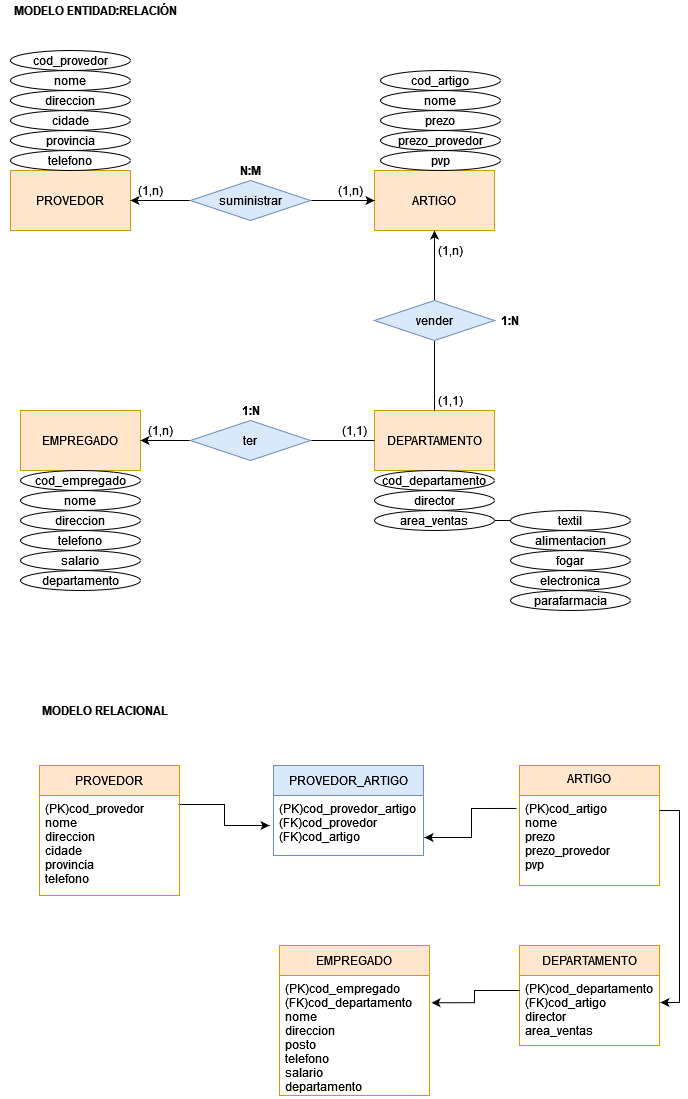

The diagram above was exported from draw.io. Its source (the exported page's mxGraphModel, read from the mxfile embedded in the PNG):
<mxGraphModel dx="1262" dy="1844" grid="1" gridSize="10" guides="1" tooltips="1" connect="1" arrows="1" fold="1" page="1" pageScale="1" pageWidth="827" pageHeight="1169" math="0" shadow="0">
  <root>
    <mxCell id="0" />
    <mxCell id="1" parent="0" />
    <mxCell id="H1yKrZ-pCtEKpMM9rXjm-3" value="PROVEDOR" style="rounded=0;whiteSpace=wrap;html=1;fillColor=#ffe6cc;strokeColor=#d79b00;" vertex="1" parent="1">
      <mxGeometry x="50" y="40" width="120" height="60" as="geometry" />
    </mxCell>
    <mxCell id="H1yKrZ-pCtEKpMM9rXjm-4" value="cod_provedor" style="ellipse;whiteSpace=wrap;html=1;" vertex="1" parent="1">
      <mxGeometry x="50" y="-80" width="120" height="20" as="geometry" />
    </mxCell>
    <mxCell id="H1yKrZ-pCtEKpMM9rXjm-5" value="nome" style="ellipse;whiteSpace=wrap;html=1;" vertex="1" parent="1">
      <mxGeometry x="50" y="-60" width="120" height="20" as="geometry" />
    </mxCell>
    <mxCell id="H1yKrZ-pCtEKpMM9rXjm-6" value="direccion" style="ellipse;whiteSpace=wrap;html=1;" vertex="1" parent="1">
      <mxGeometry x="50" y="-40" width="120" height="20" as="geometry" />
    </mxCell>
    <mxCell id="H1yKrZ-pCtEKpMM9rXjm-7" value="cidade" style="ellipse;whiteSpace=wrap;html=1;" vertex="1" parent="1">
      <mxGeometry x="50" y="-20" width="120" height="20" as="geometry" />
    </mxCell>
    <mxCell id="H1yKrZ-pCtEKpMM9rXjm-8" value="provincia" style="ellipse;whiteSpace=wrap;html=1;" vertex="1" parent="1">
      <mxGeometry x="50" width="120" height="20" as="geometry" />
    </mxCell>
    <mxCell id="H1yKrZ-pCtEKpMM9rXjm-9" value="telefono" style="ellipse;whiteSpace=wrap;html=1;" vertex="1" parent="1">
      <mxGeometry x="50" y="20" width="120" height="20" as="geometry" />
    </mxCell>
    <mxCell id="H1yKrZ-pCtEKpMM9rXjm-10" value="ARTIGO" style="rounded=0;whiteSpace=wrap;html=1;fillColor=#ffe6cc;strokeColor=#d79b00;" vertex="1" parent="1">
      <mxGeometry x="414" y="40" width="120" height="60" as="geometry" />
    </mxCell>
    <mxCell id="H1yKrZ-pCtEKpMM9rXjm-38" style="edgeStyle=orthogonalEdgeStyle;rounded=0;orthogonalLoop=1;jettySize=auto;html=1;entryX=1;entryY=0.5;entryDx=0;entryDy=0;" edge="1" parent="1" source="H1yKrZ-pCtEKpMM9rXjm-11" target="H1yKrZ-pCtEKpMM9rXjm-3">
      <mxGeometry relative="1" as="geometry" />
    </mxCell>
    <mxCell id="H1yKrZ-pCtEKpMM9rXjm-39" style="edgeStyle=orthogonalEdgeStyle;rounded=0;orthogonalLoop=1;jettySize=auto;html=1;entryX=0;entryY=0.5;entryDx=0;entryDy=0;" edge="1" parent="1" source="H1yKrZ-pCtEKpMM9rXjm-11" target="H1yKrZ-pCtEKpMM9rXjm-10">
      <mxGeometry relative="1" as="geometry" />
    </mxCell>
    <mxCell id="H1yKrZ-pCtEKpMM9rXjm-11" value="suministrar" style="rhombus;whiteSpace=wrap;html=1;fillColor=#dae8fc;strokeColor=#6c8ebf;" vertex="1" parent="1">
      <mxGeometry x="230" y="50" width="120" height="40" as="geometry" />
    </mxCell>
    <mxCell id="H1yKrZ-pCtEKpMM9rXjm-13" value="cod_artigo" style="ellipse;whiteSpace=wrap;html=1;" vertex="1" parent="1">
      <mxGeometry x="420" y="-60" width="120" height="20" as="geometry" />
    </mxCell>
    <mxCell id="H1yKrZ-pCtEKpMM9rXjm-14" value="nome" style="ellipse;whiteSpace=wrap;html=1;" vertex="1" parent="1">
      <mxGeometry x="420" y="-40" width="120" height="20" as="geometry" />
    </mxCell>
    <mxCell id="H1yKrZ-pCtEKpMM9rXjm-15" value="prezo" style="ellipse;whiteSpace=wrap;html=1;" vertex="1" parent="1">
      <mxGeometry x="420" y="-20" width="120" height="20" as="geometry" />
    </mxCell>
    <mxCell id="H1yKrZ-pCtEKpMM9rXjm-16" value="prezo_provedor" style="ellipse;whiteSpace=wrap;html=1;" vertex="1" parent="1">
      <mxGeometry x="420" width="120" height="20" as="geometry" />
    </mxCell>
    <mxCell id="H1yKrZ-pCtEKpMM9rXjm-17" value="pvp" style="ellipse;whiteSpace=wrap;html=1;" vertex="1" parent="1">
      <mxGeometry x="420" y="20" width="120" height="20" as="geometry" />
    </mxCell>
    <mxCell id="H1yKrZ-pCtEKpMM9rXjm-19" value="DEPARTAMENTO" style="rounded=0;whiteSpace=wrap;html=1;fillColor=#ffe6cc;strokeColor=#d79b00;" vertex="1" parent="1">
      <mxGeometry x="414" y="280" width="120" height="60" as="geometry" />
    </mxCell>
    <mxCell id="H1yKrZ-pCtEKpMM9rXjm-20" value="cod_departamento" style="ellipse;whiteSpace=wrap;html=1;" vertex="1" parent="1">
      <mxGeometry x="414" y="340" width="120" height="20" as="geometry" />
    </mxCell>
    <mxCell id="H1yKrZ-pCtEKpMM9rXjm-21" value="director" style="ellipse;whiteSpace=wrap;html=1;" vertex="1" parent="1">
      <mxGeometry x="414" y="360" width="120" height="20" as="geometry" />
    </mxCell>
    <mxCell id="H1yKrZ-pCtEKpMM9rXjm-22" value="area_ventas" style="ellipse;whiteSpace=wrap;html=1;" vertex="1" parent="1">
      <mxGeometry x="414" y="380" width="120" height="20" as="geometry" />
    </mxCell>
    <mxCell id="H1yKrZ-pCtEKpMM9rXjm-82" style="edgeStyle=orthogonalEdgeStyle;rounded=0;orthogonalLoop=1;jettySize=auto;html=1;exitX=0;exitY=0.5;exitDx=0;exitDy=0;entryX=1;entryY=0.5;entryDx=0;entryDy=0;endArrow=none;endFill=0;" edge="1" parent="1" source="H1yKrZ-pCtEKpMM9rXjm-25" target="H1yKrZ-pCtEKpMM9rXjm-22">
      <mxGeometry relative="1" as="geometry" />
    </mxCell>
    <mxCell id="H1yKrZ-pCtEKpMM9rXjm-25" value="textil" style="ellipse;whiteSpace=wrap;html=1;" vertex="1" parent="1">
      <mxGeometry x="550" y="380" width="120" height="20" as="geometry" />
    </mxCell>
    <mxCell id="H1yKrZ-pCtEKpMM9rXjm-26" value="alimentacion" style="ellipse;whiteSpace=wrap;html=1;" vertex="1" parent="1">
      <mxGeometry x="550" y="400" width="120" height="20" as="geometry" />
    </mxCell>
    <mxCell id="H1yKrZ-pCtEKpMM9rXjm-27" value="electronica" style="ellipse;whiteSpace=wrap;html=1;" vertex="1" parent="1">
      <mxGeometry x="550" y="440" width="120" height="20" as="geometry" />
    </mxCell>
    <mxCell id="H1yKrZ-pCtEKpMM9rXjm-28" value="parafarmacia" style="ellipse;whiteSpace=wrap;html=1;" vertex="1" parent="1">
      <mxGeometry x="550" y="460" width="120" height="20" as="geometry" />
    </mxCell>
    <mxCell id="H1yKrZ-pCtEKpMM9rXjm-29" value="fogar" style="ellipse;whiteSpace=wrap;html=1;" vertex="1" parent="1">
      <mxGeometry x="550" y="420" width="120" height="20" as="geometry" />
    </mxCell>
    <mxCell id="H1yKrZ-pCtEKpMM9rXjm-30" value="EMPREGADO" style="rounded=0;whiteSpace=wrap;html=1;fillColor=#ffe6cc;strokeColor=#d79b00;" vertex="1" parent="1">
      <mxGeometry x="60" y="280" width="120" height="60" as="geometry" />
    </mxCell>
    <mxCell id="H1yKrZ-pCtEKpMM9rXjm-31" value="cod_empregado" style="ellipse;whiteSpace=wrap;html=1;" vertex="1" parent="1">
      <mxGeometry x="60" y="340" width="120" height="20" as="geometry" />
    </mxCell>
    <mxCell id="H1yKrZ-pCtEKpMM9rXjm-32" value="nome" style="ellipse;whiteSpace=wrap;html=1;" vertex="1" parent="1">
      <mxGeometry x="60" y="360" width="120" height="20" as="geometry" />
    </mxCell>
    <mxCell id="H1yKrZ-pCtEKpMM9rXjm-33" value="direccion" style="ellipse;whiteSpace=wrap;html=1;" vertex="1" parent="1">
      <mxGeometry x="60" y="380" width="120" height="20" as="geometry" />
    </mxCell>
    <mxCell id="H1yKrZ-pCtEKpMM9rXjm-34" value="telefono" style="ellipse;whiteSpace=wrap;html=1;" vertex="1" parent="1">
      <mxGeometry x="60" y="400" width="120" height="20" as="geometry" />
    </mxCell>
    <mxCell id="H1yKrZ-pCtEKpMM9rXjm-35" value="salario" style="ellipse;whiteSpace=wrap;html=1;" vertex="1" parent="1">
      <mxGeometry x="60" y="420" width="120" height="20" as="geometry" />
    </mxCell>
    <mxCell id="H1yKrZ-pCtEKpMM9rXjm-36" value="departamento" style="ellipse;whiteSpace=wrap;html=1;" vertex="1" parent="1">
      <mxGeometry x="60" y="440" width="120" height="20" as="geometry" />
    </mxCell>
    <mxCell id="H1yKrZ-pCtEKpMM9rXjm-46" style="edgeStyle=orthogonalEdgeStyle;rounded=0;orthogonalLoop=1;jettySize=auto;html=1;exitX=0;exitY=0.5;exitDx=0;exitDy=0;entryX=1;entryY=0.5;entryDx=0;entryDy=0;" edge="1" parent="1" source="H1yKrZ-pCtEKpMM9rXjm-40" target="H1yKrZ-pCtEKpMM9rXjm-30">
      <mxGeometry relative="1" as="geometry" />
    </mxCell>
    <mxCell id="H1yKrZ-pCtEKpMM9rXjm-47" style="edgeStyle=orthogonalEdgeStyle;rounded=0;orthogonalLoop=1;jettySize=auto;html=1;entryX=0;entryY=0.5;entryDx=0;entryDy=0;endArrow=none;endFill=0;" edge="1" parent="1" source="H1yKrZ-pCtEKpMM9rXjm-40" target="H1yKrZ-pCtEKpMM9rXjm-19">
      <mxGeometry relative="1" as="geometry" />
    </mxCell>
    <mxCell id="H1yKrZ-pCtEKpMM9rXjm-40" value="ter" style="rhombus;whiteSpace=wrap;html=1;fillColor=#dae8fc;strokeColor=#6c8ebf;" vertex="1" parent="1">
      <mxGeometry x="230" y="290" width="120" height="40" as="geometry" />
    </mxCell>
    <mxCell id="H1yKrZ-pCtEKpMM9rXjm-42" value="" style="edgeStyle=orthogonalEdgeStyle;rounded=0;orthogonalLoop=1;jettySize=auto;html=1;" edge="1" parent="1" source="H1yKrZ-pCtEKpMM9rXjm-41" target="H1yKrZ-pCtEKpMM9rXjm-10">
      <mxGeometry relative="1" as="geometry" />
    </mxCell>
    <mxCell id="H1yKrZ-pCtEKpMM9rXjm-43" style="edgeStyle=orthogonalEdgeStyle;rounded=0;orthogonalLoop=1;jettySize=auto;html=1;entryX=0.5;entryY=0;entryDx=0;entryDy=0;endArrow=none;endFill=0;" edge="1" parent="1" source="H1yKrZ-pCtEKpMM9rXjm-41" target="H1yKrZ-pCtEKpMM9rXjm-19">
      <mxGeometry relative="1" as="geometry" />
    </mxCell>
    <mxCell id="H1yKrZ-pCtEKpMM9rXjm-41" value="vender" style="rhombus;whiteSpace=wrap;html=1;fillColor=#dae8fc;strokeColor=#6c8ebf;" vertex="1" parent="1">
      <mxGeometry x="414" y="170" width="120" height="40" as="geometry" />
    </mxCell>
    <mxCell id="H1yKrZ-pCtEKpMM9rXjm-48" value="(1,n)" style="text;html=1;align=center;verticalAlign=middle;resizable=0;points=[];autosize=1;strokeColor=none;fillColor=none;" vertex="1" parent="1">
      <mxGeometry x="170" y="50" width="40" height="20" as="geometry" />
    </mxCell>
    <mxCell id="H1yKrZ-pCtEKpMM9rXjm-49" value="(1,n)" style="text;html=1;align=center;verticalAlign=middle;resizable=0;points=[];autosize=1;strokeColor=none;fillColor=none;" vertex="1" parent="1">
      <mxGeometry x="370" y="50" width="40" height="20" as="geometry" />
    </mxCell>
    <mxCell id="H1yKrZ-pCtEKpMM9rXjm-50" value="&lt;b&gt;N:M&lt;/b&gt;" style="text;html=1;align=center;verticalAlign=middle;resizable=0;points=[];autosize=1;strokeColor=none;fillColor=none;" vertex="1" parent="1">
      <mxGeometry x="270" y="30" width="40" height="20" as="geometry" />
    </mxCell>
    <mxCell id="H1yKrZ-pCtEKpMM9rXjm-51" value="(1,n)" style="text;html=1;align=center;verticalAlign=middle;resizable=0;points=[];autosize=1;strokeColor=none;fillColor=none;" vertex="1" parent="1">
      <mxGeometry x="180" y="290" width="40" height="20" as="geometry" />
    </mxCell>
    <mxCell id="H1yKrZ-pCtEKpMM9rXjm-52" value="(1,1)" style="text;html=1;align=center;verticalAlign=middle;resizable=0;points=[];autosize=1;strokeColor=none;fillColor=none;" vertex="1" parent="1">
      <mxGeometry x="374" y="290" width="40" height="20" as="geometry" />
    </mxCell>
    <mxCell id="H1yKrZ-pCtEKpMM9rXjm-53" value="1:N" style="text;html=1;align=center;verticalAlign=middle;resizable=0;points=[];autosize=1;strokeColor=none;fillColor=none;fontStyle=1" vertex="1" parent="1">
      <mxGeometry x="275" y="270" width="30" height="20" as="geometry" />
    </mxCell>
    <mxCell id="H1yKrZ-pCtEKpMM9rXjm-54" value="(1,1)" style="text;html=1;align=center;verticalAlign=middle;resizable=0;points=[];autosize=1;strokeColor=none;fillColor=none;" vertex="1" parent="1">
      <mxGeometry x="470" y="260" width="40" height="20" as="geometry" />
    </mxCell>
    <mxCell id="H1yKrZ-pCtEKpMM9rXjm-55" value="(1,n)" style="text;html=1;align=center;verticalAlign=middle;resizable=0;points=[];autosize=1;strokeColor=none;fillColor=none;" vertex="1" parent="1">
      <mxGeometry x="470" y="110" width="40" height="20" as="geometry" />
    </mxCell>
    <mxCell id="H1yKrZ-pCtEKpMM9rXjm-56" value="1:N" style="text;html=1;align=center;verticalAlign=middle;resizable=0;points=[];autosize=1;strokeColor=none;fillColor=none;fontStyle=1" vertex="1" parent="1">
      <mxGeometry x="534" y="180" width="30" height="20" as="geometry" />
    </mxCell>
    <mxCell id="H1yKrZ-pCtEKpMM9rXjm-57" value="MODELO ENTIDAD:RELACIÓN" style="text;html=1;align=center;verticalAlign=middle;resizable=0;points=[];autosize=1;strokeColor=none;fillColor=none;fontStyle=1" vertex="1" parent="1">
      <mxGeometry x="40" y="-130" width="190" height="20" as="geometry" />
    </mxCell>
    <mxCell id="H1yKrZ-pCtEKpMM9rXjm-58" value="MODELO RELACIONAL" style="text;html=1;align=center;verticalAlign=middle;resizable=0;points=[];autosize=1;strokeColor=none;fillColor=none;fontStyle=1" vertex="1" parent="1">
      <mxGeometry x="69" y="570" width="150" height="20" as="geometry" />
    </mxCell>
    <mxCell id="H1yKrZ-pCtEKpMM9rXjm-71" style="edgeStyle=orthogonalEdgeStyle;rounded=0;orthogonalLoop=1;jettySize=auto;html=1;exitX=0.993;exitY=0.09;exitDx=0;exitDy=0;endArrow=classic;endFill=1;exitPerimeter=0;" edge="1" parent="1" source="H1yKrZ-pCtEKpMM9rXjm-60">
      <mxGeometry relative="1" as="geometry">
        <mxPoint x="309" y="695" as="targetPoint" />
      </mxGeometry>
    </mxCell>
    <mxCell id="H1yKrZ-pCtEKpMM9rXjm-59" value="PROVEDOR" style="swimlane;fontStyle=0;childLayout=stackLayout;horizontal=1;startSize=30;horizontalStack=0;resizeParent=1;resizeParentMax=0;resizeLast=0;collapsible=1;marginBottom=0;fillColor=#ffe6cc;strokeColor=#d79b00;" vertex="1" parent="1">
      <mxGeometry x="79" y="635" width="140" height="130" as="geometry" />
    </mxCell>
    <mxCell id="H1yKrZ-pCtEKpMM9rXjm-60" value="(PK)cod_provedor&#10;nome&#10;direccion&#10;cidade&#10;provincia&#10;telefono&#10;&#10;" style="text;strokeColor=none;fillColor=none;align=left;verticalAlign=top;spacingLeft=4;spacingRight=4;overflow=hidden;points=[[0,0.5],[1,0.5]];portConstraint=eastwest;rotatable=0;" vertex="1" parent="H1yKrZ-pCtEKpMM9rXjm-59">
      <mxGeometry y="30" width="140" height="100" as="geometry" />
    </mxCell>
    <mxCell id="H1yKrZ-pCtEKpMM9rXjm-63" value="ARTIGO" style="swimlane;fontStyle=0;childLayout=stackLayout;horizontal=1;startSize=30;horizontalStack=0;resizeParent=1;resizeParentMax=0;resizeLast=0;collapsible=1;marginBottom=0;verticalAlign=top;fillColor=#ffe6cc;strokeColor=#d79b00;" vertex="1" parent="1">
      <mxGeometry x="559" y="635" width="140" height="120" as="geometry" />
    </mxCell>
    <mxCell id="H1yKrZ-pCtEKpMM9rXjm-64" value="(PK)cod_artigo&#10;nome&#10;prezo&#10;prezo_provedor&#10;pvp&#10;" style="text;strokeColor=none;fillColor=none;align=left;verticalAlign=top;spacingLeft=4;spacingRight=4;overflow=hidden;points=[[0,0.5],[1,0.5]];portConstraint=eastwest;rotatable=0;" vertex="1" parent="H1yKrZ-pCtEKpMM9rXjm-63">
      <mxGeometry y="30" width="140" height="90" as="geometry" />
    </mxCell>
    <mxCell id="H1yKrZ-pCtEKpMM9rXjm-65" value="EMPREGADO" style="swimlane;fontStyle=0;childLayout=stackLayout;horizontal=1;startSize=30;horizontalStack=0;resizeParent=1;resizeParentMax=0;resizeLast=0;collapsible=1;marginBottom=0;fillColor=#ffe6cc;strokeColor=#d79b00;" vertex="1" parent="1">
      <mxGeometry x="319" y="815" width="150" height="150" as="geometry" />
    </mxCell>
    <mxCell id="H1yKrZ-pCtEKpMM9rXjm-66" value="(PK)cod_empregado&#10;(FK)cod_departamento&#10;nome&#10;direccion&#10;posto&#10;telefono&#10;salario&#10;departamento&#10;" style="text;strokeColor=none;fillColor=none;align=left;verticalAlign=top;spacingLeft=4;spacingRight=4;overflow=hidden;points=[[0,0.5],[1,0.5]];portConstraint=eastwest;rotatable=0;" vertex="1" parent="H1yKrZ-pCtEKpMM9rXjm-65">
      <mxGeometry y="30" width="150" height="120" as="geometry" />
    </mxCell>
    <mxCell id="H1yKrZ-pCtEKpMM9rXjm-67" value="DEPARTAMENTO" style="swimlane;fontStyle=0;childLayout=stackLayout;horizontal=1;startSize=30;horizontalStack=0;resizeParent=1;resizeParentMax=0;resizeLast=0;collapsible=1;marginBottom=0;fillColor=#ffe6cc;strokeColor=#d79b00;" vertex="1" parent="1">
      <mxGeometry x="559" y="815" width="140" height="100" as="geometry" />
    </mxCell>
    <mxCell id="H1yKrZ-pCtEKpMM9rXjm-68" value="(PK)cod_departamento&#10;(FK)cod_artigo&#10;director&#10;area_ventas&#10;" style="text;strokeColor=none;fillColor=none;align=left;verticalAlign=top;spacingLeft=4;spacingRight=4;overflow=hidden;points=[[0,0.5],[1,0.5]];portConstraint=eastwest;rotatable=0;" vertex="1" parent="H1yKrZ-pCtEKpMM9rXjm-67">
      <mxGeometry y="30" width="140" height="70" as="geometry" />
    </mxCell>
    <mxCell id="H1yKrZ-pCtEKpMM9rXjm-69" value="PROVEDOR_ARTIGO" style="swimlane;fontStyle=0;childLayout=stackLayout;horizontal=1;startSize=30;horizontalStack=0;resizeParent=1;resizeParentMax=0;resizeLast=0;collapsible=1;marginBottom=0;fillColor=#dae8fc;strokeColor=#6c8ebf;" vertex="1" parent="1">
      <mxGeometry x="313" y="635" width="150" height="90" as="geometry" />
    </mxCell>
    <mxCell id="H1yKrZ-pCtEKpMM9rXjm-70" value="(PK)cod_provedor_artigo&#10;(FK)cod_provedor&#10;(FK)cod_artigo&#10;&#10;" style="text;strokeColor=none;fillColor=none;align=left;verticalAlign=top;spacingLeft=4;spacingRight=4;overflow=hidden;points=[[0,0.5],[1,0.5]];portConstraint=eastwest;rotatable=0;" vertex="1" parent="H1yKrZ-pCtEKpMM9rXjm-69">
      <mxGeometry y="30" width="150" height="60" as="geometry" />
    </mxCell>
    <mxCell id="H1yKrZ-pCtEKpMM9rXjm-72" style="edgeStyle=orthogonalEdgeStyle;rounded=0;orthogonalLoop=1;jettySize=auto;html=1;exitX=-0.021;exitY=0.144;exitDx=0;exitDy=0;entryX=1.007;entryY=0.7;entryDx=0;entryDy=0;entryPerimeter=0;endArrow=classic;endFill=1;exitPerimeter=0;" edge="1" parent="1" source="H1yKrZ-pCtEKpMM9rXjm-64" target="H1yKrZ-pCtEKpMM9rXjm-70">
      <mxGeometry relative="1" as="geometry" />
    </mxCell>
    <mxCell id="H1yKrZ-pCtEKpMM9rXjm-73" style="edgeStyle=orthogonalEdgeStyle;rounded=0;orthogonalLoop=1;jettySize=auto;html=1;exitX=1;exitY=0.167;exitDx=0;exitDy=0;entryX=1.007;entryY=0.386;entryDx=0;entryDy=0;entryPerimeter=0;endArrow=classic;endFill=1;exitPerimeter=0;" edge="1" parent="1" source="H1yKrZ-pCtEKpMM9rXjm-64" target="H1yKrZ-pCtEKpMM9rXjm-68">
      <mxGeometry relative="1" as="geometry" />
    </mxCell>
    <mxCell id="H1yKrZ-pCtEKpMM9rXjm-75" style="edgeStyle=orthogonalEdgeStyle;rounded=0;orthogonalLoop=1;jettySize=auto;html=1;exitX=0;exitY=0.214;exitDx=0;exitDy=0;entryX=1.014;entryY=0.227;entryDx=0;entryDy=0;entryPerimeter=0;endArrow=classic;endFill=1;exitPerimeter=0;" edge="1" parent="1" source="H1yKrZ-pCtEKpMM9rXjm-68" target="H1yKrZ-pCtEKpMM9rXjm-66">
      <mxGeometry relative="1" as="geometry" />
    </mxCell>
  </root>
</mxGraphModel>